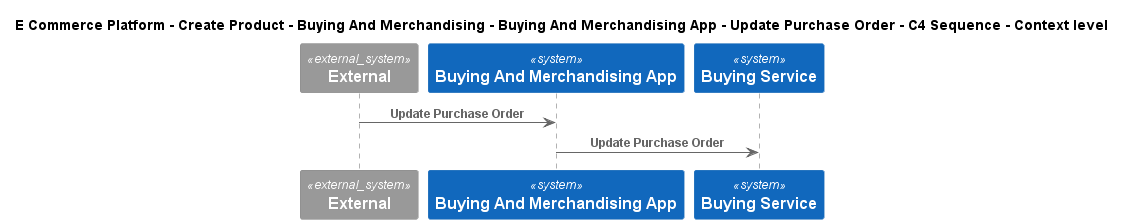

The diagram above was rendered by PlantUML. Its source (embedded in the PNG):
@startuml
!include ..\..\..\..\..\..\..\.c4s\C4_Sequence.puml
SHOW_FOOT_BOXES()

title E Commerce Platform - Create Product - Buying And Merchandising - Buying And Merchandising App - Update Purchase Order - C4 Sequence - Context level

System_Ext(C4InterFlow.SoftwareSystems.ExternalSystem, "External", "")
System(ECommercePlatform.CreateProduct.BuyingAndMerchandising.SoftwareSystems.BuyingAndMerchandisingApp, "Buying And Merchandising App", "")
System(ECommercePlatform.CreateProduct.BuyingAndMerchandising.SoftwareSystems.BuyingService, "Buying Service", "")

Rel(C4InterFlow.SoftwareSystems.ExternalSystem, ECommercePlatform.CreateProduct.BuyingAndMerchandising.SoftwareSystems.BuyingAndMerchandisingApp, "Update Purchase Order")
Rel(ECommercePlatform.CreateProduct.BuyingAndMerchandising.SoftwareSystems.BuyingAndMerchandisingApp, ECommercePlatform.CreateProduct.BuyingAndMerchandising.SoftwareSystems.BuyingService, "Update Purchase Order")


@enduml